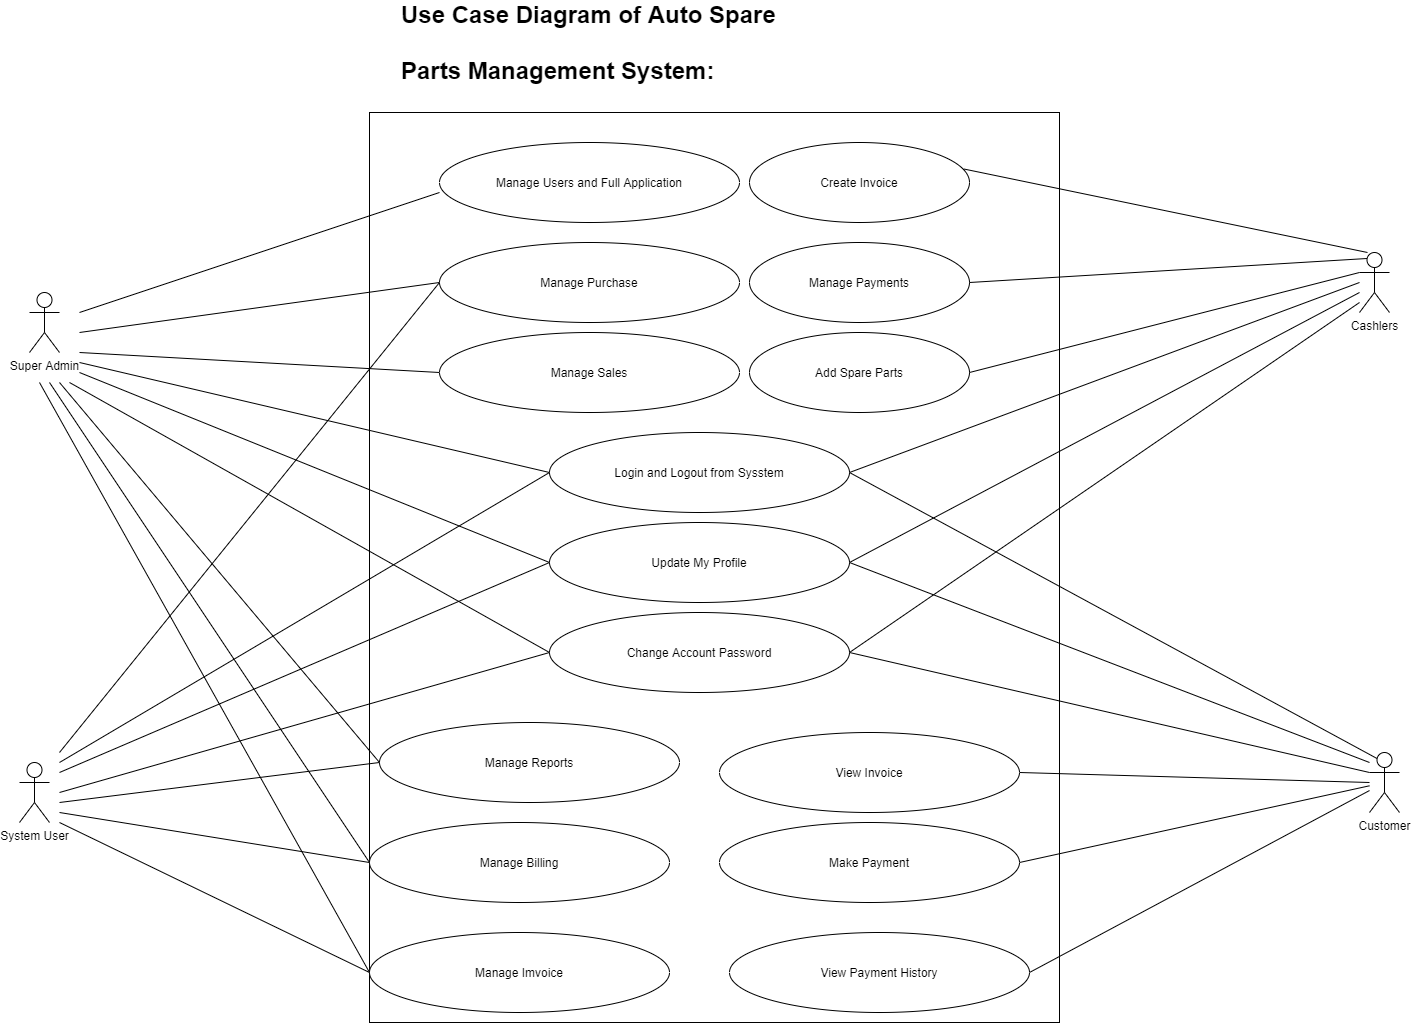

The diagram above was exported from draw.io. Its source (the exported page's mxGraphModel, read from the mxfile embedded in the PNG):
<mxGraphModel dx="1871" dy="1720" grid="1" gridSize="10" guides="1" tooltips="1" connect="1" arrows="1" fold="1" page="1" pageScale="1" pageWidth="850" pageHeight="1100" math="0" shadow="0">
  <root>
    <mxCell id="0" />
    <mxCell id="1" parent="0" />
    <mxCell id="VVfwE7PMs86o-ZEow8Ih-16" value="" style="rounded=0;whiteSpace=wrap;html=1;" vertex="1" parent="1">
      <mxGeometry x="50" y="40" width="690" height="910" as="geometry" />
    </mxCell>
    <mxCell id="VVfwE7PMs86o-ZEow8Ih-1" value="Manage Users and Full Application" style="ellipse;whiteSpace=wrap;html=1;" vertex="1" parent="1">
      <mxGeometry x="120" y="70" width="300" height="80" as="geometry" />
    </mxCell>
    <mxCell id="VVfwE7PMs86o-ZEow8Ih-6" value="Create Invoice" style="ellipse;whiteSpace=wrap;html=1;" vertex="1" parent="1">
      <mxGeometry x="430" y="70" width="220" height="80" as="geometry" />
    </mxCell>
    <mxCell id="VVfwE7PMs86o-ZEow8Ih-2" value="Manage Purchase" style="ellipse;whiteSpace=wrap;html=1;" vertex="1" parent="1">
      <mxGeometry x="120" y="170" width="300" height="80" as="geometry" />
    </mxCell>
    <mxCell id="VVfwE7PMs86o-ZEow8Ih-3" value="Manage Sales" style="ellipse;whiteSpace=wrap;html=1;" vertex="1" parent="1">
      <mxGeometry x="120" y="260" width="300" height="80" as="geometry" />
    </mxCell>
    <mxCell id="VVfwE7PMs86o-ZEow8Ih-4" value="Add Spare Parts" style="ellipse;whiteSpace=wrap;html=1;" vertex="1" parent="1">
      <mxGeometry x="430" y="260" width="220" height="80" as="geometry" />
    </mxCell>
    <mxCell id="VVfwE7PMs86o-ZEow8Ih-5" value="Manage Payments" style="ellipse;whiteSpace=wrap;html=1;" vertex="1" parent="1">
      <mxGeometry x="430" y="170" width="220" height="80" as="geometry" />
    </mxCell>
    <mxCell id="VVfwE7PMs86o-ZEow8Ih-7" value="Login and Logout from Sysstem" style="ellipse;whiteSpace=wrap;html=1;" vertex="1" parent="1">
      <mxGeometry x="230" y="360" width="300" height="80" as="geometry" />
    </mxCell>
    <mxCell id="VVfwE7PMs86o-ZEow8Ih-8" value="Update My Profile" style="ellipse;whiteSpace=wrap;html=1;" vertex="1" parent="1">
      <mxGeometry x="230" y="450" width="300" height="80" as="geometry" />
    </mxCell>
    <mxCell id="VVfwE7PMs86o-ZEow8Ih-9" value="Change Account Password" style="ellipse;whiteSpace=wrap;html=1;" vertex="1" parent="1">
      <mxGeometry x="230" y="540" width="300" height="80" as="geometry" />
    </mxCell>
    <mxCell id="VVfwE7PMs86o-ZEow8Ih-10" value="Manage Billing" style="ellipse;whiteSpace=wrap;html=1;" vertex="1" parent="1">
      <mxGeometry x="50" y="750" width="300" height="80" as="geometry" />
    </mxCell>
    <mxCell id="VVfwE7PMs86o-ZEow8Ih-11" value="Manage Reports" style="ellipse;whiteSpace=wrap;html=1;" vertex="1" parent="1">
      <mxGeometry x="60" y="650" width="300" height="80" as="geometry" />
    </mxCell>
    <mxCell id="VVfwE7PMs86o-ZEow8Ih-12" value="Manage Imvoice" style="ellipse;whiteSpace=wrap;html=1;" vertex="1" parent="1">
      <mxGeometry x="50" y="860" width="300" height="80" as="geometry" />
    </mxCell>
    <mxCell id="VVfwE7PMs86o-ZEow8Ih-13" value="View Payment History" style="ellipse;whiteSpace=wrap;html=1;" vertex="1" parent="1">
      <mxGeometry x="410" y="860" width="300" height="80" as="geometry" />
    </mxCell>
    <mxCell id="VVfwE7PMs86o-ZEow8Ih-14" value="Make Payment" style="ellipse;whiteSpace=wrap;html=1;" vertex="1" parent="1">
      <mxGeometry x="400" y="750" width="300" height="80" as="geometry" />
    </mxCell>
    <mxCell id="VVfwE7PMs86o-ZEow8Ih-15" value="View Invoice" style="ellipse;whiteSpace=wrap;html=1;" vertex="1" parent="1">
      <mxGeometry x="400" y="660" width="300" height="80" as="geometry" />
    </mxCell>
    <mxCell id="VVfwE7PMs86o-ZEow8Ih-18" value="Super Admin" style="shape=umlActor;verticalLabelPosition=bottom;verticalAlign=top;html=1;outlineConnect=0;" vertex="1" parent="1">
      <mxGeometry x="-290" y="220" width="30" height="60" as="geometry" />
    </mxCell>
    <mxCell id="VVfwE7PMs86o-ZEow8Ih-19" value="System User" style="shape=umlActor;verticalLabelPosition=bottom;verticalAlign=top;html=1;outlineConnect=0;" vertex="1" parent="1">
      <mxGeometry x="-300" y="690" width="30" height="60" as="geometry" />
    </mxCell>
    <mxCell id="VVfwE7PMs86o-ZEow8Ih-20" value="Cashlers" style="shape=umlActor;verticalLabelPosition=bottom;verticalAlign=top;html=1;outlineConnect=0;" vertex="1" parent="1">
      <mxGeometry x="1040" y="180" width="30" height="60" as="geometry" />
    </mxCell>
    <mxCell id="VVfwE7PMs86o-ZEow8Ih-21" value="Customer" style="shape=umlActor;verticalLabelPosition=bottom;verticalAlign=top;html=1;outlineConnect=0;" vertex="1" parent="1">
      <mxGeometry x="1050" y="680" width="30" height="60" as="geometry" />
    </mxCell>
    <mxCell id="VVfwE7PMs86o-ZEow8Ih-24" value="" style="endArrow=none;html=1;" edge="1" parent="1">
      <mxGeometry width="50" height="50" relative="1" as="geometry">
        <mxPoint x="-240" y="240" as="sourcePoint" />
        <mxPoint x="120" y="120" as="targetPoint" />
      </mxGeometry>
    </mxCell>
    <mxCell id="VVfwE7PMs86o-ZEow8Ih-26" value="" style="endArrow=none;html=1;entryX=0;entryY=0.5;entryDx=0;entryDy=0;" edge="1" parent="1" target="VVfwE7PMs86o-ZEow8Ih-2">
      <mxGeometry width="50" height="50" relative="1" as="geometry">
        <mxPoint x="-240" y="260" as="sourcePoint" />
        <mxPoint x="-190" y="260" as="targetPoint" />
      </mxGeometry>
    </mxCell>
    <mxCell id="VVfwE7PMs86o-ZEow8Ih-27" value="" style="endArrow=none;html=1;entryX=0;entryY=0.5;entryDx=0;entryDy=0;" edge="1" parent="1" target="VVfwE7PMs86o-ZEow8Ih-3">
      <mxGeometry width="50" height="50" relative="1" as="geometry">
        <mxPoint x="-240" y="280" as="sourcePoint" />
        <mxPoint x="-140" y="270" as="targetPoint" />
      </mxGeometry>
    </mxCell>
    <mxCell id="VVfwE7PMs86o-ZEow8Ih-28" value="" style="endArrow=none;html=1;entryX=0;entryY=0.5;entryDx=0;entryDy=0;" edge="1" parent="1" target="VVfwE7PMs86o-ZEow8Ih-7">
      <mxGeometry width="50" height="50" relative="1" as="geometry">
        <mxPoint x="-240" y="290" as="sourcePoint" />
        <mxPoint x="-120" y="330" as="targetPoint" />
      </mxGeometry>
    </mxCell>
    <mxCell id="VVfwE7PMs86o-ZEow8Ih-29" value="" style="endArrow=none;html=1;entryX=0;entryY=0.5;entryDx=0;entryDy=0;" edge="1" parent="1" target="VVfwE7PMs86o-ZEow8Ih-8">
      <mxGeometry width="50" height="50" relative="1" as="geometry">
        <mxPoint x="-240" y="300" as="sourcePoint" />
        <mxPoint x="-120" y="390" as="targetPoint" />
      </mxGeometry>
    </mxCell>
    <mxCell id="VVfwE7PMs86o-ZEow8Ih-30" value="" style="endArrow=none;html=1;" edge="1" parent="1">
      <mxGeometry width="50" height="50" relative="1" as="geometry">
        <mxPoint x="-250" y="310" as="sourcePoint" />
        <mxPoint x="230" y="580" as="targetPoint" />
      </mxGeometry>
    </mxCell>
    <mxCell id="VVfwE7PMs86o-ZEow8Ih-31" value="" style="endArrow=none;html=1;entryX=0;entryY=0.5;entryDx=0;entryDy=0;" edge="1" parent="1" target="VVfwE7PMs86o-ZEow8Ih-11">
      <mxGeometry width="50" height="50" relative="1" as="geometry">
        <mxPoint x="-260" y="310" as="sourcePoint" />
        <mxPoint x="-70" y="620" as="targetPoint" />
      </mxGeometry>
    </mxCell>
    <mxCell id="VVfwE7PMs86o-ZEow8Ih-32" value="" style="endArrow=none;html=1;entryX=0;entryY=0.5;entryDx=0;entryDy=0;" edge="1" parent="1" target="VVfwE7PMs86o-ZEow8Ih-10">
      <mxGeometry width="50" height="50" relative="1" as="geometry">
        <mxPoint x="-270" y="310" as="sourcePoint" />
        <mxPoint x="-170" y="620" as="targetPoint" />
      </mxGeometry>
    </mxCell>
    <mxCell id="VVfwE7PMs86o-ZEow8Ih-33" value="" style="endArrow=none;html=1;entryX=0;entryY=0.5;entryDx=0;entryDy=0;" edge="1" parent="1" target="VVfwE7PMs86o-ZEow8Ih-12">
      <mxGeometry width="50" height="50" relative="1" as="geometry">
        <mxPoint x="-280" y="310" as="sourcePoint" />
        <mxPoint x="-190" y="680" as="targetPoint" />
      </mxGeometry>
    </mxCell>
    <mxCell id="VVfwE7PMs86o-ZEow8Ih-34" value="" style="endArrow=none;html=1;entryX=0;entryY=0.5;entryDx=0;entryDy=0;" edge="1" parent="1" target="VVfwE7PMs86o-ZEow8Ih-2">
      <mxGeometry width="50" height="50" relative="1" as="geometry">
        <mxPoint x="-260" y="680" as="sourcePoint" />
        <mxPoint x="-160" y="680" as="targetPoint" />
      </mxGeometry>
    </mxCell>
    <mxCell id="VVfwE7PMs86o-ZEow8Ih-35" value="" style="endArrow=none;html=1;" edge="1" parent="1">
      <mxGeometry width="50" height="50" relative="1" as="geometry">
        <mxPoint x="-260" y="690" as="sourcePoint" />
        <mxPoint x="230" y="400" as="targetPoint" />
      </mxGeometry>
    </mxCell>
    <mxCell id="VVfwE7PMs86o-ZEow8Ih-36" value="" style="endArrow=none;html=1;" edge="1" parent="1">
      <mxGeometry width="50" height="50" relative="1" as="geometry">
        <mxPoint x="-260" y="700" as="sourcePoint" />
        <mxPoint x="230" y="490" as="targetPoint" />
      </mxGeometry>
    </mxCell>
    <mxCell id="VVfwE7PMs86o-ZEow8Ih-37" value="" style="endArrow=none;html=1;entryX=0;entryY=0.5;entryDx=0;entryDy=0;" edge="1" parent="1" target="VVfwE7PMs86o-ZEow8Ih-9">
      <mxGeometry width="50" height="50" relative="1" as="geometry">
        <mxPoint x="-260" y="720" as="sourcePoint" />
        <mxPoint x="-200" y="700" as="targetPoint" />
      </mxGeometry>
    </mxCell>
    <mxCell id="VVfwE7PMs86o-ZEow8Ih-38" value="" style="endArrow=none;html=1;entryX=0;entryY=0.5;entryDx=0;entryDy=0;" edge="1" parent="1" target="VVfwE7PMs86o-ZEow8Ih-11">
      <mxGeometry width="50" height="50" relative="1" as="geometry">
        <mxPoint x="-260" y="730" as="sourcePoint" />
        <mxPoint x="-170" y="810" as="targetPoint" />
      </mxGeometry>
    </mxCell>
    <mxCell id="VVfwE7PMs86o-ZEow8Ih-39" value="" style="endArrow=none;html=1;" edge="1" parent="1">
      <mxGeometry width="50" height="50" relative="1" as="geometry">
        <mxPoint x="-260" y="740" as="sourcePoint" />
        <mxPoint x="50" y="790" as="targetPoint" />
      </mxGeometry>
    </mxCell>
    <mxCell id="VVfwE7PMs86o-ZEow8Ih-40" value="" style="endArrow=none;html=1;entryX=0;entryY=0.5;entryDx=0;entryDy=0;" edge="1" parent="1" target="VVfwE7PMs86o-ZEow8Ih-12">
      <mxGeometry width="50" height="50" relative="1" as="geometry">
        <mxPoint x="-260" y="750" as="sourcePoint" />
        <mxPoint x="-60" y="840" as="targetPoint" />
      </mxGeometry>
    </mxCell>
    <mxCell id="VVfwE7PMs86o-ZEow8Ih-41" value="" style="endArrow=none;html=1;exitX=0.974;exitY=0.331;exitDx=0;exitDy=0;exitPerimeter=0;" edge="1" parent="1" source="VVfwE7PMs86o-ZEow8Ih-6">
      <mxGeometry width="50" height="50" relative="1" as="geometry">
        <mxPoint x="980" y="200" as="sourcePoint" />
        <mxPoint x="1048" y="180" as="targetPoint" />
      </mxGeometry>
    </mxCell>
    <mxCell id="VVfwE7PMs86o-ZEow8Ih-43" value="" style="endArrow=none;html=1;exitX=1;exitY=0.5;exitDx=0;exitDy=0;entryX=0.25;entryY=0.1;entryDx=0;entryDy=0;entryPerimeter=0;" edge="1" parent="1" source="VVfwE7PMs86o-ZEow8Ih-5" target="VVfwE7PMs86o-ZEow8Ih-20">
      <mxGeometry width="50" height="50" relative="1" as="geometry">
        <mxPoint x="980" y="230" as="sourcePoint" />
        <mxPoint x="1030" y="200" as="targetPoint" />
      </mxGeometry>
    </mxCell>
    <mxCell id="VVfwE7PMs86o-ZEow8Ih-44" value="" style="endArrow=none;html=1;exitX=1;exitY=0.5;exitDx=0;exitDy=0;" edge="1" parent="1" source="VVfwE7PMs86o-ZEow8Ih-4">
      <mxGeometry width="50" height="50" relative="1" as="geometry">
        <mxPoint x="810" y="300" as="sourcePoint" />
        <mxPoint x="1040" y="200" as="targetPoint" />
      </mxGeometry>
    </mxCell>
    <mxCell id="VVfwE7PMs86o-ZEow8Ih-45" value="" style="endArrow=none;html=1;exitX=1;exitY=0.5;exitDx=0;exitDy=0;" edge="1" parent="1" source="VVfwE7PMs86o-ZEow8Ih-7">
      <mxGeometry width="50" height="50" relative="1" as="geometry">
        <mxPoint x="820" y="400" as="sourcePoint" />
        <mxPoint x="1040" y="210" as="targetPoint" />
      </mxGeometry>
    </mxCell>
    <mxCell id="VVfwE7PMs86o-ZEow8Ih-46" value="" style="endArrow=none;html=1;exitX=1;exitY=0.5;exitDx=0;exitDy=0;" edge="1" parent="1" source="VVfwE7PMs86o-ZEow8Ih-8">
      <mxGeometry width="50" height="50" relative="1" as="geometry">
        <mxPoint x="770" y="440" as="sourcePoint" />
        <mxPoint x="1040" y="220" as="targetPoint" />
      </mxGeometry>
    </mxCell>
    <mxCell id="VVfwE7PMs86o-ZEow8Ih-47" value="" style="endArrow=none;html=1;exitX=1;exitY=0.5;exitDx=0;exitDy=0;" edge="1" parent="1" source="VVfwE7PMs86o-ZEow8Ih-9">
      <mxGeometry width="50" height="50" relative="1" as="geometry">
        <mxPoint x="770" y="500" as="sourcePoint" />
        <mxPoint x="1040" y="230" as="targetPoint" />
      </mxGeometry>
    </mxCell>
    <mxCell id="VVfwE7PMs86o-ZEow8Ih-48" value="" style="endArrow=none;html=1;entryX=0.25;entryY=0.1;entryDx=0;entryDy=0;entryPerimeter=0;" edge="1" parent="1" target="VVfwE7PMs86o-ZEow8Ih-21">
      <mxGeometry width="50" height="50" relative="1" as="geometry">
        <mxPoint x="530" y="400" as="sourcePoint" />
        <mxPoint x="900" y="610" as="targetPoint" />
      </mxGeometry>
    </mxCell>
    <mxCell id="VVfwE7PMs86o-ZEow8Ih-49" value="" style="endArrow=none;html=1;" edge="1" parent="1">
      <mxGeometry width="50" height="50" relative="1" as="geometry">
        <mxPoint x="530" y="490" as="sourcePoint" />
        <mxPoint x="1050" y="690" as="targetPoint" />
      </mxGeometry>
    </mxCell>
    <mxCell id="VVfwE7PMs86o-ZEow8Ih-50" value="" style="endArrow=none;html=1;exitX=1;exitY=0.5;exitDx=0;exitDy=0;" edge="1" parent="1" source="VVfwE7PMs86o-ZEow8Ih-9">
      <mxGeometry width="50" height="50" relative="1" as="geometry">
        <mxPoint x="660" y="640" as="sourcePoint" />
        <mxPoint x="1050" y="700" as="targetPoint" />
      </mxGeometry>
    </mxCell>
    <mxCell id="VVfwE7PMs86o-ZEow8Ih-51" value="" style="endArrow=none;html=1;exitX=1;exitY=0.5;exitDx=0;exitDy=0;" edge="1" parent="1" source="VVfwE7PMs86o-ZEow8Ih-15">
      <mxGeometry width="50" height="50" relative="1" as="geometry">
        <mxPoint x="790" y="740" as="sourcePoint" />
        <mxPoint x="1050" y="710" as="targetPoint" />
      </mxGeometry>
    </mxCell>
    <mxCell id="VVfwE7PMs86o-ZEow8Ih-52" value="" style="endArrow=none;html=1;exitX=1;exitY=0.5;exitDx=0;exitDy=0;" edge="1" parent="1" source="VVfwE7PMs86o-ZEow8Ih-14" target="VVfwE7PMs86o-ZEow8Ih-21">
      <mxGeometry width="50" height="50" relative="1" as="geometry">
        <mxPoint x="780" y="810" as="sourcePoint" />
        <mxPoint x="830" y="760" as="targetPoint" />
      </mxGeometry>
    </mxCell>
    <mxCell id="VVfwE7PMs86o-ZEow8Ih-53" value="" style="endArrow=none;html=1;exitX=1;exitY=0.5;exitDx=0;exitDy=0;" edge="1" parent="1" source="VVfwE7PMs86o-ZEow8Ih-13" target="VVfwE7PMs86o-ZEow8Ih-21">
      <mxGeometry width="50" height="50" relative="1" as="geometry">
        <mxPoint x="830" y="860" as="sourcePoint" />
        <mxPoint x="880" y="810" as="targetPoint" />
      </mxGeometry>
    </mxCell>
    <mxCell id="VVfwE7PMs86o-ZEow8Ih-54" value="&lt;font style=&quot;font-size: 24px&quot;&gt;&lt;b&gt;Use Case Diagram of Auto Spare&lt;br&gt;&lt;br&gt;Parts Management System:&lt;/b&gt;&lt;/font&gt;" style="text;html=1;strokeColor=none;fillColor=none;align=left;verticalAlign=middle;whiteSpace=wrap;rounded=0;" vertex="1" parent="1">
      <mxGeometry x="80" y="-60" width="380" height="60" as="geometry" />
    </mxCell>
  </root>
</mxGraphModel>